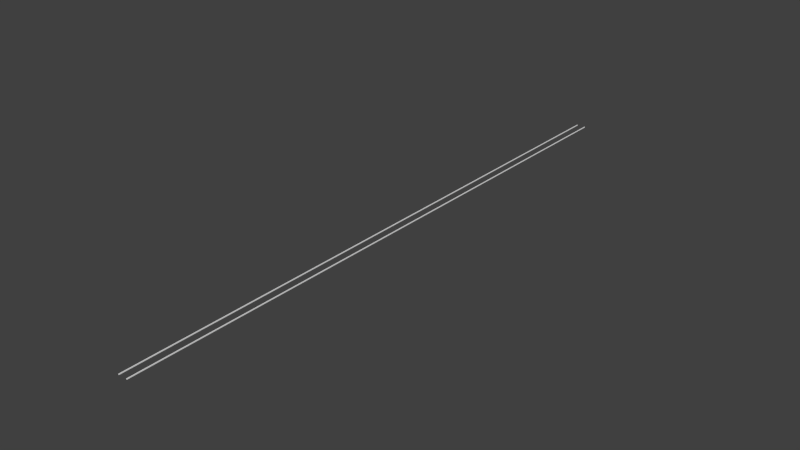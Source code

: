 # Source: direct_rails.blend  (saved by Blender 2.70.0; exported with 4.5.12 LTS)
import bpy
from mathutils import Matrix  # noqa: F401  (used for matrix-valued properties, if any)

bpy.ops.wm.read_factory_settings(use_empty=True)
scene = bpy.context.scene
scene.name = 'Scene'

# ---- collections
col_collection_1 = bpy.data.collections.new('Collection 1'); scene.collection.children.link(col_collection_1)

# ---- world
world_world = bpy.data.worlds.new('World'); scene.world = world_world
world_world.color = (0.05088, 0.05088, 0.05088)
world_world.use_sun_shadow = False
world_world.sun_shadow_jitter_overblur = 0.0
world_world.cycles.sampling_method = 'MANUAL'
world_world.cycles.sample_map_resolution = 256

# ---- meshes
me_cube_001 = bpy.data.meshes.new('Cube.001')
me_cube_001.from_pydata([(-25.21, 0.1133, 5.305e-06), (-25.21, 0.1332, 5.305e-06), (0.0, 0.1332, 3.517e-06), (0.0, 0.1133, 3.517e-06), (-25.21, 0.1133, 0.02209), (-25.21, 0.1332, 0.02209), (0.0, 0.1332, 0.02209), (0.0, 0.1133, 0.02209), (-25.21, -0.1332, 4.411e-06), (-25.21, -0.1133, 4.411e-06), (0.0, -0.1133, 3.576e-06), (0.0, -0.1332, 3.576e-06), (-25.21, -0.1332, 0.02209), (-25.21, -0.1133, 0.02209), (0.0, -0.1133, 0.02209), (0.0, -0.1332, 0.02209)], [], [(4, 5, 1, 0), (5, 6, 2, 1), (6, 7, 3, 2), (7, 4, 0, 3), (0, 1, 2, 3), (7, 6, 5, 4), (12, 13, 9, 8), (13, 14, 10, 9), (14, 15, 11, 10), (15, 12, 8, 11), (8, 9, 10, 11), (15, 14, 13, 12)])
me_cube_001.use_remesh_preserve_volume = False
me_cube_001.use_remesh_preserve_attributes = False
me_cube_001.use_mirror_vertex_groups = False
me_cube_001.update()

# ---- objects
ob_cube = bpy.data.objects.new('Cube', me_cube_001)

# ---- transforms, parenting, visibility, modifiers, constraints
ob_cube.location = (0.0, 5.96e-08, -2.98e-08)
ob_cube.rotation_euler = (0.0, 0.0, -1.571)
ob_cube.scale = (0.3173, 0.4764, 0.5094)
ob_cube.lineart.crease_threshold = 0.0

# ---- collection membership
col_collection_1.objects.link(ob_cube)

# ---- scene / render settings (as saved in the file)
scene.frame_start = 1; scene.frame_end = 250; scene.frame_set(1)
scene.render.engine = 'BLENDER_EEVEE_NEXT'
scene.render.resolution_percentage = 50
scene.render.dither_intensity = 0.0
scene.cycles.use_denoising = False
scene.cycles.samples = 10
scene.cycles.sampling_pattern = 'TABULATED_SOBOL'
scene.cycles.light_sampling_threshold = 0.0
scene.cycles.use_adaptive_sampling = False
scene.cycles.use_light_tree = False
scene.cycles.blur_glossy = 0.0
scene.cycles.volume_bounces = 1
scene.cycles.pixel_filter_type = 'GAUSSIAN'
scene.cycles.sample_clamp_indirect = 0.0
scene.view_settings.view_transform = 'Standard'
bpy.context.view_layer.update()

# ---- added for rendering (the .blend has no active camera and no usable light): camera, sun
cam_auto = bpy.data.cameras.new('AutoCamera')
cam_auto.lens = 50.0
cam_auto.sensor_width = 36.0
cam_auto.clip_end = 1000.0
ob_auto_camera = bpy.data.objects.new('AutoCamera', cam_auto)
scene.collection.objects.link(ob_auto_camera)
ob_auto_camera.location = (7.40274, -4.88328, 5.92782)
ob_auto_camera.rotation_euler = (1.09748, -7.21219e-08, 0.694738)
scene.camera = ob_auto_camera
light_auto_sun = bpy.data.lights.new('AutoSun', 'SUN')
light_auto_sun.energy = 3.0
light_auto_sun.angle = 0.0523599
ob_auto_sun = bpy.data.objects.new('AutoSun', light_auto_sun)
scene.collection.objects.link(ob_auto_sun)
ob_auto_sun.rotation_euler = (0.872665, 0.174533, 0.523599)
bpy.context.view_layer.update()
